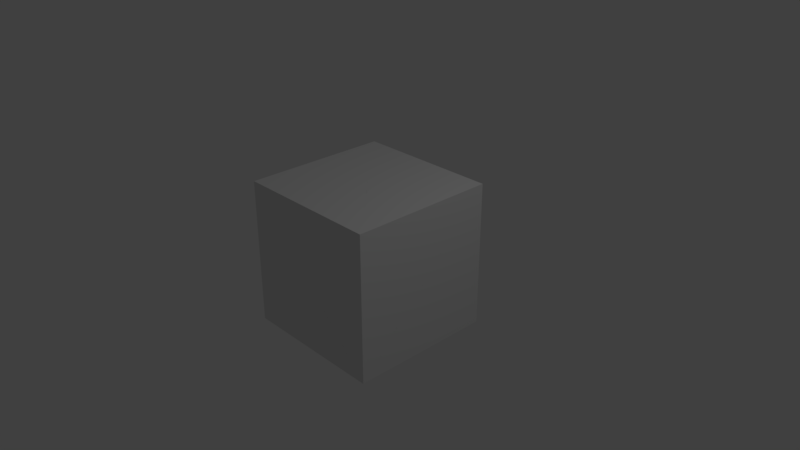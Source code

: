 # Source: httpssketchfab.com3d-modelsfolding-cube-rhombic-dodecahedron-6dcd4eb310534ed3a787680c98b7974f.blend  (saved by Blender 2.78.0; exported with 4.5.12 LTS)
import bpy
from mathutils import Matrix  # noqa: F401  (used for matrix-valued properties, if any)

bpy.ops.wm.read_factory_settings(use_empty=True)
scene = bpy.context.scene
scene.name = 'Scene'

# ---- collections
col_collection_1 = bpy.data.collections.new('Collection 1'); scene.collection.children.link(col_collection_1)

# ---- materials (node trees are filled in below, after node groups)
mat_material = bpy.data.materials.new('Material')
mat_material.alpha_threshold = 0.0
mat_material.use_transparent_shadow = False
mat_material.roughness = 0.5
mat_material.line_color = (0.0, 0.0, 0.0, 1.0)

# ---- material node trees

# ---- world
world_world = bpy.data.worlds.new('World'); scene.world = world_world
world_world.color = (0.05088, 0.05088, 0.05088)
world_world.use_sun_shadow = False
world_world.sun_shadow_jitter_overblur = 0.0
world_world.cycles.sampling_method = 'MANUAL'

# ---- cameras
cam_camera = bpy.data.cameras.new('Camera')
cam_camera.clip_end = 100.0
cam_camera.lens = 35.0
cam_camera.sensor_width = 32.0
cam_camera.sensor_height = 18.0
cam_camera.ortho_scale = 7.314
cam_camera.dof.focus_distance = 0.0
cam_camera.dof.aperture_fstop = 128.0

# ---- lights
light_lamp = bpy.data.lights.new('Lamp', 'POINT')
light_lamp.transmission_factor = 0.0
light_lamp.cutoff_distance = 30.0
light_lamp.energy = 100.0
light_lamp.shadow_buffer_clip_start = 1.001
light_lamp.shadow_soft_size = 0.1
light_lamp.shadow_maximum_resolution = 0.006
light_lamp.use_absolute_resolution = True

# ---- meshes
me_geocube_001 = bpy.data.meshes.new('geocube.001')
me_geocube_001.from_pydata([(2.0, -2.0, 4.172e-07), (7.153e-07, 2.384e-07, -3.576e-07), (2.0, -8.345e-07, 0.0), (1.0, -1.0, 1.0)], [], [(0, 1, 2), (0, 3, 1), (1, 3, 2), (3, 0, 2)])
me_geocube_001.materials.append(mat_material)
me_geocube_001.use_remesh_preserve_volume = False
me_geocube_001.use_remesh_preserve_attributes = False
me_geocube_001.use_mirror_vertex_groups = False
me_geocube_001.update()
me_geocube_002 = bpy.data.meshes.new('geocube.002')
me_geocube_002.from_pydata([(6.557e-07, 2.0, -3.576e-07), (2.0, -7.153e-07, 4.172e-07), (-5.96e-07, 4.768e-07, 5.96e-08), (1.0, 1.0, 1.0)], [], [(0, 1, 2), (0, 3, 1), (1, 3, 2), (3, 0, 2)])
me_geocube_002.materials.append(mat_material)
me_geocube_002.use_remesh_preserve_volume = False
me_geocube_002.use_remesh_preserve_attributes = False
me_geocube_002.use_mirror_vertex_groups = False
me_geocube_002.update()
me_geocube_003 = bpy.data.meshes.new('geocube.003')
me_geocube_003.from_pydata([(-2.0, 5.96e-08, -1.192e-07), (-5.96e-08, 2.0, 0.0), (-2.384e-07, 0.0, -1.192e-07), (-1.0, 1.0, 1.0)], [], [(0, 1, 2), (0, 3, 1), (1, 3, 2), (3, 0, 2)])
me_geocube_003.materials.append(mat_material)
me_geocube_003.use_remesh_preserve_volume = False
me_geocube_003.use_remesh_preserve_attributes = False
me_geocube_003.use_mirror_vertex_groups = False
me_geocube_003.update()
me_geocube_004 = bpy.data.meshes.new('geocube.004')
me_geocube_004.from_pydata([(-5.96e-08, -5.96e-08, 0.0), (-2.0, -2.0, -1.192e-07), (-2.0, 3.576e-07, 1.192e-07), (-1.0, -1.0, 1.0)], [], [(0, 1, 2), (0, 3, 1), (1, 3, 2), (3, 0, 2)])
me_geocube_004.materials.append(mat_material)
me_geocube_004.use_remesh_preserve_volume = False
me_geocube_004.use_remesh_preserve_attributes = False
me_geocube_004.use_mirror_vertex_groups = False
me_geocube_004.update()
me_geocube_005 = bpy.data.meshes.new('geocube.005')
me_geocube_005.from_pydata([(0.0, -2.0, 1.192e-07), (-2.0, 3.576e-07, -2.384e-07), (7.153e-07, -4.768e-07, 2.384e-07), (-1.0, -1.0, 1.0)], [], [(0, 1, 2), (0, 3, 1), (1, 3, 2), (3, 0, 2)])
me_geocube_005.materials.append(mat_material)
me_geocube_005.use_remesh_preserve_volume = False
me_geocube_005.use_remesh_preserve_attributes = False
me_geocube_005.use_mirror_vertex_groups = False
me_geocube_005.update()
me_geocube_006 = bpy.data.meshes.new('geocube.006')
me_geocube_006.from_pydata([(2.384e-07, 2.0, -2.384e-07), (2.0, 5.96e-08, 1.192e-07), (-1.192e-07, 2.98e-07, -3.576e-07), (1.0, 1.0, 1.0)], [], [(0, 1, 2), (0, 3, 1), (1, 3, 2), (3, 0, 2)])
me_geocube_006.materials.append(mat_material)
me_geocube_006.use_remesh_preserve_volume = False
me_geocube_006.use_remesh_preserve_attributes = False
me_geocube_006.use_mirror_vertex_groups = False
me_geocube_006.update()
me_geocube_007 = bpy.data.meshes.new('geocube.007')
me_geocube_007.from_pydata([(-2.0, 1.192e-07, -1.192e-07), (4.768e-07, 2.0, 1.192e-07), (-2.98e-07, -5.96e-07, 4.172e-07), (-1.0, 1.0, 1.0)], [], [(0, 1, 2), (0, 3, 1), (1, 3, 2), (3, 0, 2)])
me_geocube_007.materials.append(mat_material)
me_geocube_007.use_remesh_preserve_volume = False
me_geocube_007.use_remesh_preserve_attributes = False
me_geocube_007.use_mirror_vertex_groups = False
me_geocube_007.update()
me_geocube_008 = bpy.data.meshes.new('geocube.008')
me_geocube_008.from_pydata([(2.384e-07, -1.788e-07, 1.192e-07), (-2.0, -2.0, -1.192e-07), (-2.0, 2.384e-07, -3.576e-07), (-1.0, -1.0, 1.0)], [], [(0, 1, 2), (0, 3, 1), (1, 3, 2), (3, 0, 2)])
me_geocube_008.materials.append(mat_material)
me_geocube_008.use_remesh_preserve_volume = False
me_geocube_008.use_remesh_preserve_attributes = False
me_geocube_008.use_mirror_vertex_groups = False
me_geocube_008.update()
me_geocube_009 = bpy.data.meshes.new('geocube.009')
me_geocube_009.from_pydata([(2.384e-07, -2.0, 7.153e-07), (-2.0, 1.192e-07, -8.345e-07), (9.537e-07, -7.749e-07, 4.172e-07), (-1.0, -1.0, 1.0)], [], [(0, 1, 2), (0, 3, 1), (1, 3, 2), (3, 0, 2)])
me_geocube_009.materials.append(mat_material)
me_geocube_009.use_remesh_preserve_volume = False
me_geocube_009.use_remesh_preserve_attributes = False
me_geocube_009.use_mirror_vertex_groups = False
me_geocube_009.update()
me_geocube_010 = bpy.data.meshes.new('geocube.010')
me_geocube_010.from_pydata([(7.153e-07, 2.0, -8.345e-07), (2.0, -2.384e-07, 7.153e-07), (1.788e-07, 2.384e-07, -4.768e-07), (1.0, 1.0, 1.0)], [], [(0, 1, 2), (0, 3, 1), (1, 3, 2), (3, 0, 2)])
me_geocube_010.materials.append(mat_material)
me_geocube_010.use_remesh_preserve_volume = False
me_geocube_010.use_remesh_preserve_attributes = False
me_geocube_010.use_mirror_vertex_groups = False
me_geocube_010.update()
me_geocube_011 = bpy.data.meshes.new('geocube.011')
me_geocube_011.from_pydata([(-2.0, 2.384e-07, 0.0), (2.384e-07, 2.0, 0.0), (-5.364e-07, -4.768e-07, 0.0), (-1.0, 1.0, 1.0)], [], [(0, 1, 2), (0, 3, 1), (1, 3, 2), (3, 0, 2)])
me_geocube_011.materials.append(mat_material)
me_geocube_011.use_remesh_preserve_volume = False
me_geocube_011.use_remesh_preserve_attributes = False
me_geocube_011.use_mirror_vertex_groups = False
me_geocube_011.update()
me_geocube_012 = bpy.data.meshes.new('geocube.012')
me_geocube_012.from_pydata([(0.0, -5.96e-08, 0.0), (-2.0, -2.0, 0.0), (-2.0, 3.576e-07, 0.0), (-1.0, -1.0, 1.0)], [], [(0, 1, 2), (0, 3, 1), (1, 3, 2), (3, 0, 2)])
me_geocube_012.materials.append(mat_material)
me_geocube_012.use_remesh_preserve_volume = False
me_geocube_012.use_remesh_preserve_attributes = False
me_geocube_012.use_mirror_vertex_groups = False
me_geocube_012.update()

# ---- objects
ob_geocube_001 = bpy.data.objects.new('GeoCube.001', me_geocube_001)
ob_geocube_002 = bpy.data.objects.new('GeoCube.002', me_geocube_002)
ob_geocube_003 = bpy.data.objects.new('GeoCube.003', me_geocube_003)
ob_geocube_004 = bpy.data.objects.new('GeoCube.004', me_geocube_004)
ob_geocube_005 = bpy.data.objects.new('GeoCube.005', me_geocube_005)
ob_geocube_006 = bpy.data.objects.new('GeoCube.006', me_geocube_006)
ob_geocube_007 = bpy.data.objects.new('GeoCube.007', me_geocube_007)
ob_geocube_008 = bpy.data.objects.new('GeoCube.008', me_geocube_008)
ob_geocube_009 = bpy.data.objects.new('GeoCube.009', me_geocube_009)
ob_geocube_010 = bpy.data.objects.new('GeoCube.010', me_geocube_010)
ob_geocube_011 = bpy.data.objects.new('GeoCube.011', me_geocube_011)
ob_geocube_012 = bpy.data.objects.new('GeoCube.012', me_geocube_012)
ob_lamp = bpy.data.objects.new('Lamp', light_lamp)
ob_camera = bpy.data.objects.new('Camera', cam_camera)

# ---- transforms, parenting, visibility, modifiers, constraints
ob_geocube_001.location = (-1.0, 1.0, -1.0)
ob_geocube_001.lock_rotations_4d = False
ob_geocube_001.empty_display_type = 'ARROWS'
ob_geocube_001.lineart.crease_threshold = 0.0
ob_geocube_002.parent = ob_geocube_001
ob_geocube_002.matrix_parent_inverse = Matrix(((1.0, 0.0, 0.0, -4.0), (0.0, 1.0, 0.0, -0.0), (0.0, 0.0, 1.0, -0.0), (0.0, 0.0, 0.0, 1.0)))
ob_geocube_002.location = (4.0, 0.0, 0.0)
ob_geocube_002.rotation_euler = (1.571, 0.0, 0.0)
ob_geocube_002.lock_rotations_4d = False
ob_geocube_002.empty_display_type = 'ARROWS'
ob_geocube_002.lineart.crease_threshold = 0.0
ob_geocube_003.parent = ob_geocube_002
ob_geocube_003.matrix_parent_inverse = Matrix(((1.0, 0.0, 0.0, -4.0), (0.0, 1.0, 0.0, -0.0), (0.0, 0.0, 1.0, -0.0), (0.0, 0.0, 0.0, 1.0)))
ob_geocube_003.location = (4.0, 0.0, 0.0)
ob_geocube_003.rotation_euler = (0.0, 1.571, 0.0)
ob_geocube_003.lock_rotations_4d = False
ob_geocube_003.empty_display_type = 'ARROWS'
ob_geocube_003.lineart.crease_threshold = 0.0
ob_geocube_004.parent = ob_geocube_003
ob_geocube_004.matrix_parent_inverse = Matrix(((1.0, 0.0, 0.0, -4.0), (0.0, 1.0, 0.0, -0.0), (0.0, 0.0, 1.0, -0.0), (0.0, 0.0, 0.0, 1.0)))
ob_geocube_004.location = (4.0, 0.0, 0.0)
ob_geocube_004.rotation_euler = (-1.571, 0.0, 0.0)
ob_geocube_004.lock_rotations_4d = False
ob_geocube_004.empty_display_type = 'ARROWS'
ob_geocube_004.lineart.crease_threshold = 0.0
ob_geocube_005.parent = ob_geocube_004
ob_geocube_005.matrix_parent_inverse = Matrix(((1.0, 0.0, 0.0, -4.0), (0.0, 1.0, 0.0, -0.0), (0.0, 0.0, 1.0, -0.0), (0.0, 0.0, 0.0, 1.0)))
ob_geocube_005.location = (2.0, 0.0, 0.0)
ob_geocube_005.rotation_euler = (0.0, 1.571, 0.0)
ob_geocube_005.lock_rotations_4d = False
ob_geocube_005.empty_display_type = 'ARROWS'
ob_geocube_005.lineart.crease_threshold = 0.0
ob_geocube_006.parent = ob_geocube_005
ob_geocube_006.matrix_parent_inverse = Matrix(((1.0, 0.0, 0.0, -2.0), (0.0, 1.0, 0.0, -0.0), (0.0, 0.0, 1.0, -0.0), (0.0, 0.0, 0.0, 1.0)))
ob_geocube_006.location = (0.0, 0.0, 0.0)
ob_geocube_006.rotation_euler = (1.571, -0.0, 0.0)
ob_geocube_006.lock_rotations_4d = False
ob_geocube_006.empty_display_type = 'ARROWS'
ob_geocube_006.lineart.crease_threshold = 0.0
ob_geocube_007.parent = ob_geocube_006
ob_geocube_007.location = (0.0, 0.0, 0.0)
ob_geocube_007.rotation_euler = (0.0, 1.571, 0.0)
ob_geocube_007.lock_rotations_4d = False
ob_geocube_007.empty_display_type = 'ARROWS'
ob_geocube_007.lineart.crease_threshold = 0.0
ob_geocube_008.parent = ob_geocube_007
ob_geocube_008.location = (0.0, 0.0, 0.0)
ob_geocube_008.rotation_euler = (-1.571, 0.0, 0.0)
ob_geocube_008.lock_rotations_4d = False
ob_geocube_008.empty_display_type = 'ARROWS'
ob_geocube_008.lineart.crease_threshold = 0.0
ob_geocube_009.parent = ob_geocube_008
ob_geocube_009.location = (-2.0, 0.0, 0.0)
ob_geocube_009.rotation_euler = (0.0, 1.571, 0.0)
ob_geocube_009.lock_rotations_4d = False
ob_geocube_009.empty_display_type = 'ARROWS'
ob_geocube_009.lineart.crease_threshold = 0.0
ob_geocube_010.parent = ob_geocube_009
ob_geocube_010.matrix_parent_inverse = Matrix(((1.0, 0.0, 0.0, 2.0), (0.0, 1.0, 0.0, 0.0), (0.0, 0.0, 1.0, 0.0), (0.0, 0.0, 0.0, 1.0)))
ob_geocube_010.location = (-4.0, 0.0, 0.0)
ob_geocube_010.rotation_euler = (1.571, -0.0, 0.0)
ob_geocube_010.lock_rotations_4d = False
ob_geocube_010.empty_display_type = 'ARROWS'
ob_geocube_010.lineart.crease_threshold = 0.0
ob_geocube_011.parent = ob_geocube_010
ob_geocube_011.matrix_parent_inverse = Matrix(((1.0, 0.0, 0.0, 4.0), (0.0, 1.0, 0.0, 0.0), (0.0, 0.0, 1.0, 0.0), (0.0, 0.0, 0.0, 1.0)))
ob_geocube_011.location = (-4.0, 0.0, 0.0)
ob_geocube_011.rotation_euler = (0.0, 1.571, 0.0)
ob_geocube_011.lock_rotations_4d = False
ob_geocube_011.empty_display_type = 'ARROWS'
ob_geocube_011.lineart.crease_threshold = 0.0
ob_geocube_012.parent = ob_geocube_011
ob_geocube_012.matrix_parent_inverse = Matrix(((1.0, 0.0, 0.0, 4.0), (0.0, 1.0, 0.0, 0.0), (0.0, 0.0, 1.0, 0.0), (0.0, 0.0, 0.0, 1.0)))
ob_geocube_012.location = (-4.0, 0.0, 0.0)
ob_geocube_012.rotation_euler = (-1.571, 0.0, 0.0)
ob_geocube_012.lock_rotations_4d = False
ob_geocube_012.empty_display_type = 'ARROWS'
ob_geocube_012.lineart.crease_threshold = 0.0
ob_lamp.location = (4.076, 1.005, 5.904)
ob_lamp.rotation_euler = (0.6503, 0.05522, 1.866)
ob_lamp.lock_rotations_4d = False
ob_lamp.empty_display_type = 'ARROWS'
ob_lamp.color = (0.0, 0.0, 0.0, 0.0)
ob_lamp.lineart.crease_threshold = 0.0
ob_camera.location = (7.481, -6.508, 5.344)
ob_camera.rotation_euler = (1.109, 0.0, 0.8149)
ob_camera.lock_rotations_4d = False
ob_camera.empty_display_type = 'ARROWS'
ob_camera.color = (0.0, 0.0, 0.0, 0.0)
ob_camera.hide_viewport = True
ob_camera.display_type = 'WIRE'
ob_camera.lineart.crease_threshold = 0.0

# ---- collection membership
col_collection_1.objects.link(ob_geocube_001)
col_collection_1.objects.link(ob_geocube_002)
col_collection_1.objects.link(ob_geocube_003)
col_collection_1.objects.link(ob_geocube_004)
col_collection_1.objects.link(ob_geocube_005)
col_collection_1.objects.link(ob_geocube_006)
col_collection_1.objects.link(ob_geocube_007)
col_collection_1.objects.link(ob_geocube_008)
col_collection_1.objects.link(ob_geocube_009)
col_collection_1.objects.link(ob_geocube_010)
col_collection_1.objects.link(ob_geocube_011)
col_collection_1.objects.link(ob_geocube_012)
col_collection_1.objects.link(ob_lamp)
col_collection_1.objects.link(ob_camera)

# ---- scene / render settings (as saved in the file)
scene.camera = ob_camera
scene.frame_start = 1; scene.frame_end = 600; scene.frame_set(1)
scene.render.engine = 'BLENDER_EEVEE_NEXT'
scene.render.resolution_percentage = 50
scene.render.dither_intensity = 0.0
scene.cycles.use_denoising = False
scene.cycles.samples = 128
scene.cycles.sampling_pattern = 'TABULATED_SOBOL'
scene.cycles.light_sampling_threshold = 0.0
scene.cycles.use_adaptive_sampling = False
scene.cycles.use_light_tree = False
scene.cycles.blur_glossy = 0.0
scene.cycles.sample_clamp_indirect = 0.0
scene.view_settings.view_transform = 'Standard'
bpy.context.view_layer.update()
